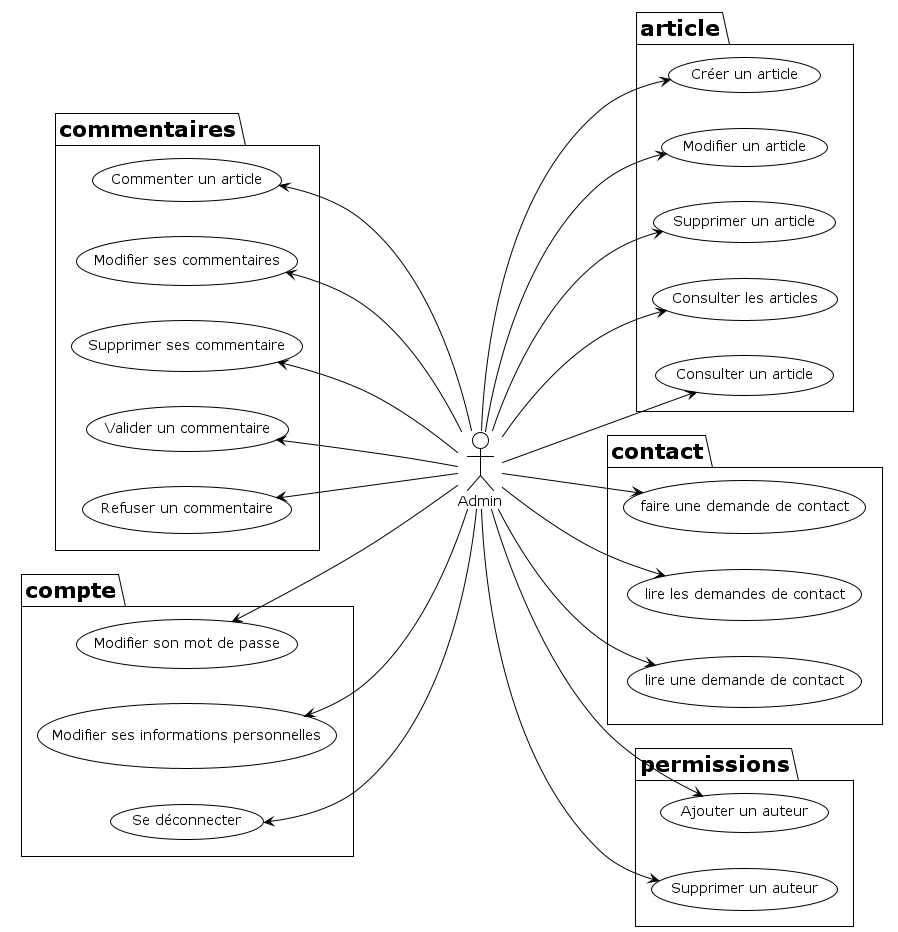

The diagram above was rendered by PlantUML. Its source (embedded in the PNG):
@startuml

!theme plain
left to right direction

:Admin:

package article {
Admin ---> (Créer un article)
Admin ---> (Modifier un article)
Admin ---> (Supprimer un article)
Admin ---> (Consulter les articles)
Admin ---> (Consulter un article)
}

package commentaires {
(Commenter un article) <--- Admin
(Modifier ses commentaires) <--- Admin
(Supprimer ses commentaire) <--- Admin
(Valider un commentaire) <--- Admin
(Refuser un commentaire) <--- Admin
}

package compte {
(Modifier son mot de passe) <--- Admin
(Modifier ses informations personnelles) <--- Admin
(Se déconnecter) <--- Admin
}

package contact {
Admin ---> (faire une demande de contact)
Admin ---> (lire les demandes de contact)
Admin ---> (lire une demande de contact)
}

package permissions {
Admin ---> (Ajouter un auteur)
Admin ---> (Supprimer un auteur)
}

@enduml